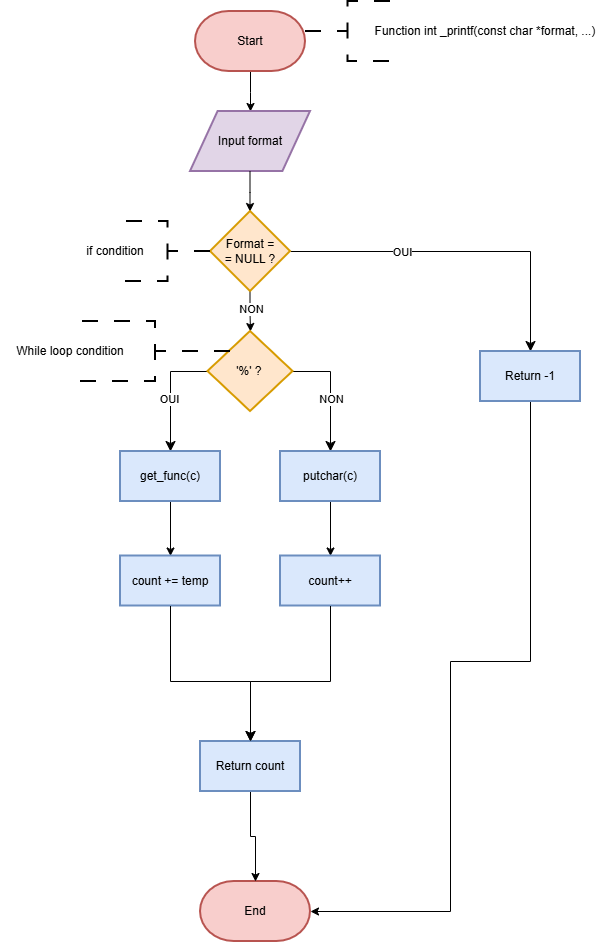

The diagram above was exported from draw.io. Its source (the exported page's mxGraphModel, read from the mxfile embedded in the PNG):
<mxGraphModel dx="1303" dy="760" grid="1" gridSize="10" guides="1" tooltips="1" connect="1" arrows="1" fold="1" page="1" pageScale="1" pageWidth="827" pageHeight="1169" math="0" shadow="0">
  <root>
    <mxCell id="0" />
    <mxCell id="1" parent="0" />
    <mxCell id="o43WH9TKXFDT_LR4xaPW-4" edge="1" parent="1" style="edgeStyle=orthogonalEdgeStyle;rounded=0;orthogonalLoop=1;jettySize=auto;html=1;entryX=0.5;entryY=0;entryDx=0;entryDy=0;">
      <mxGeometry relative="1" as="geometry">
        <mxPoint x="400" y="100" as="sourcePoint" />
        <mxPoint x="400" y="140" as="targetPoint" />
      </mxGeometry>
    </mxCell>
    <mxCell id="o43WH9TKXFDT_LR4xaPW-6" parent="1" style="shape=parallelogram;html=1;strokeWidth=2;perimeter=parallelogramPerimeter;whiteSpace=wrap;rounded=1;arcSize=0;size=0.23;fillColor=#e1d5e7;strokeColor=#9673a6;" value="Input format" vertex="1">
      <mxGeometry height="60" width="120" x="340" y="140" as="geometry" />
    </mxCell>
    <mxCell id="o43WH9TKXFDT_LR4xaPW-7" edge="1" parent="1" style="edgeStyle=orthogonalEdgeStyle;rounded=0;orthogonalLoop=1;jettySize=auto;html=1;entryX=0.5;entryY=0;entryDx=0;entryDy=0;">
      <mxGeometry relative="1" as="geometry">
        <mxPoint x="399.5" y="200" as="sourcePoint" />
        <mxPoint x="399.5" y="240" as="targetPoint" />
      </mxGeometry>
    </mxCell>
    <mxCell id="o43WH9TKXFDT_LR4xaPW-9" parent="1" style="strokeWidth=2;html=1;shape=mxgraph.flowchart.terminator;whiteSpace=wrap;fillColor=#f8cecc;strokeColor=#b85450;" value="Start" vertex="1">
      <mxGeometry height="60" width="110" x="345" y="40" as="geometry" />
    </mxCell>
    <mxCell id="o43WH9TKXFDT_LR4xaPW-14" edge="1" parent="1" style="edgeStyle=orthogonalEdgeStyle;rounded=0;orthogonalLoop=1;jettySize=auto;html=1;">
      <mxGeometry relative="1" as="geometry">
        <mxPoint x="399.5" y="320" as="sourcePoint" />
        <mxPoint x="400" y="360" as="targetPoint" />
      </mxGeometry>
    </mxCell>
    <mxCell id="o43WH9TKXFDT_LR4xaPW-22" connectable="0" parent="o43WH9TKXFDT_LR4xaPW-14" style="edgeLabel;html=1;align=center;verticalAlign=middle;resizable=0;points=[];" value="NON" vertex="1">
      <mxGeometry relative="1" x="-0.2" y="1" as="geometry">
        <mxPoint y="1" as="offset" />
      </mxGeometry>
    </mxCell>
    <mxCell id="o43WH9TKXFDT_LR4xaPW-11" edge="1" parent="1" source="o43WH9TKXFDT_LR4xaPW-19" style="edgeStyle=segmentEdgeStyle;endArrow=classic;html=1;curved=0;rounded=0;endSize=8;startSize=8;exitX=1;exitY=0.5;exitDx=0;exitDy=0;exitPerimeter=0;" value="">
      <mxGeometry height="50" relative="1" width="50" as="geometry">
        <mxPoint x="460" y="270" as="sourcePoint" />
        <mxPoint x="680" y="380" as="targetPoint" />
      </mxGeometry>
    </mxCell>
    <mxCell id="o43WH9TKXFDT_LR4xaPW-21" connectable="0" parent="o43WH9TKXFDT_LR4xaPW-11" style="edgeLabel;html=1;align=center;verticalAlign=middle;resizable=0;points=[];" value="OUI" vertex="1">
      <mxGeometry relative="1" x="-0.3475" as="geometry">
        <mxPoint as="offset" />
      </mxGeometry>
    </mxCell>
    <mxCell id="o43WH9TKXFDT_LR4xaPW-17" edge="1" parent="1" source="o43WH9TKXFDT_LR4xaPW-16" style="edgeStyle=orthogonalEdgeStyle;rounded=0;orthogonalLoop=1;jettySize=auto;html=1;entryX=1;entryY=0.5;entryDx=0;entryDy=0;entryPerimeter=0;" target="o43WH9TKXFDT_LR4xaPW-18">
      <mxGeometry relative="1" as="geometry">
        <Array as="points">
          <mxPoint x="680" y="690" />
          <mxPoint x="600" y="690" />
          <mxPoint x="600" y="940" />
        </Array>
        <mxPoint x="680" y="950" as="targetPoint" />
      </mxGeometry>
    </mxCell>
    <mxCell id="o43WH9TKXFDT_LR4xaPW-16" parent="1" style="rounded=1;whiteSpace=wrap;html=1;absoluteArcSize=1;arcSize=0;strokeWidth=2;fillColor=#dae8fc;strokeColor=#6c8ebf;" value="Return -1" vertex="1">
      <mxGeometry height="50" width="100" x="630" y="380" as="geometry" />
    </mxCell>
    <mxCell id="o43WH9TKXFDT_LR4xaPW-18" parent="1" style="strokeWidth=2;html=1;shape=mxgraph.flowchart.terminator;whiteSpace=wrap;fillColor=#f8cecc;strokeColor=#b85450;" value="End" vertex="1">
      <mxGeometry height="60" width="110" x="350" y="910" as="geometry" />
    </mxCell>
    <mxCell id="o43WH9TKXFDT_LR4xaPW-19" parent="1" style="strokeWidth=2;html=1;shape=mxgraph.flowchart.decision;whiteSpace=wrap;align=center;fillColor=#ffe6cc;strokeColor=#d79b00;" value="Format =&lt;div&gt;= NULL ?&lt;/div&gt;" vertex="1">
      <mxGeometry height="80" width="80" x="360" y="240" as="geometry" />
    </mxCell>
    <mxCell id="o43WH9TKXFDT_LR4xaPW-28" edge="1" parent="1" source="o43WH9TKXFDT_LR4xaPW-39" style="edgeStyle=segmentEdgeStyle;endArrow=classic;html=1;curved=0;rounded=0;endSize=8;startSize=8;exitX=0;exitY=0.5;exitDx=0;exitDy=0;exitPerimeter=0;" value="">
      <mxGeometry height="50" relative="1" width="50" as="geometry">
        <mxPoint x="350" y="400" as="sourcePoint" />
        <mxPoint x="320" y="480" as="targetPoint" />
      </mxGeometry>
    </mxCell>
    <mxCell id="o43WH9TKXFDT_LR4xaPW-37" connectable="0" parent="o43WH9TKXFDT_LR4xaPW-28" style="edgeLabel;html=1;align=center;verticalAlign=middle;resizable=0;points=[];" value="OUI" vertex="1">
      <mxGeometry relative="1" x="0.1127" y="-2" as="geometry">
        <mxPoint as="offset" />
      </mxGeometry>
    </mxCell>
    <mxCell id="o43WH9TKXFDT_LR4xaPW-29" edge="1" parent="1" source="o43WH9TKXFDT_LR4xaPW-39" style="edgeStyle=segmentEdgeStyle;endArrow=classic;html=1;curved=0;rounded=0;endSize=8;startSize=8;exitX=1;exitY=0.5;exitDx=0;exitDy=0;exitPerimeter=0;" value="">
      <mxGeometry height="50" relative="1" width="50" as="geometry">
        <Array as="points">
          <mxPoint x="480" y="400" />
        </Array>
        <mxPoint x="450" y="405" as="sourcePoint" />
        <mxPoint x="480" y="480" as="targetPoint" />
      </mxGeometry>
    </mxCell>
    <mxCell id="o43WH9TKXFDT_LR4xaPW-38" connectable="0" parent="o43WH9TKXFDT_LR4xaPW-29" style="edgeLabel;html=1;align=center;verticalAlign=middle;resizable=0;points=[];" value="NON" vertex="1">
      <mxGeometry relative="1" x="0.1165" as="geometry">
        <mxPoint as="offset" />
      </mxGeometry>
    </mxCell>
    <mxCell id="o43WH9TKXFDT_LR4xaPW-35" edge="1" parent="1" source="o43WH9TKXFDT_LR4xaPW-31" style="edgeStyle=orthogonalEdgeStyle;rounded=0;orthogonalLoop=1;jettySize=auto;html=1;entryX=0.5;entryY=0;entryDx=0;entryDy=0;" target="o43WH9TKXFDT_LR4xaPW-33">
      <mxGeometry relative="1" as="geometry" />
    </mxCell>
    <mxCell id="o43WH9TKXFDT_LR4xaPW-31" parent="1" style="rounded=1;whiteSpace=wrap;html=1;absoluteArcSize=1;arcSize=0;strokeWidth=2;fillColor=#dae8fc;strokeColor=#6c8ebf;" value="get_func(c)" vertex="1">
      <mxGeometry height="50" width="100" x="270" y="480" as="geometry" />
    </mxCell>
    <mxCell id="o43WH9TKXFDT_LR4xaPW-36" edge="1" parent="1" source="o43WH9TKXFDT_LR4xaPW-32" style="edgeStyle=orthogonalEdgeStyle;rounded=0;orthogonalLoop=1;jettySize=auto;html=1;entryX=0.5;entryY=0;entryDx=0;entryDy=0;" target="o43WH9TKXFDT_LR4xaPW-34">
      <mxGeometry relative="1" as="geometry" />
    </mxCell>
    <mxCell id="o43WH9TKXFDT_LR4xaPW-32" parent="1" style="rounded=1;whiteSpace=wrap;html=1;absoluteArcSize=1;arcSize=0;strokeWidth=2;fillColor=#dae8fc;strokeColor=#6c8ebf;" value="putchar(c)" vertex="1">
      <mxGeometry height="50" width="100" x="430" y="480" as="geometry" />
    </mxCell>
    <mxCell id="o43WH9TKXFDT_LR4xaPW-33" parent="1" style="rounded=1;whiteSpace=wrap;html=1;absoluteArcSize=1;arcSize=0;strokeWidth=2;fillColor=#dae8fc;strokeColor=#6c8ebf;" value="count += temp" vertex="1">
      <mxGeometry height="50" width="100" x="270" y="584.5" as="geometry" />
    </mxCell>
    <mxCell id="o43WH9TKXFDT_LR4xaPW-34" parent="1" style="rounded=1;whiteSpace=wrap;html=1;absoluteArcSize=1;arcSize=0;strokeWidth=2;fillColor=#dae8fc;strokeColor=#6c8ebf;" value="count++" vertex="1">
      <mxGeometry height="50" width="100" x="430" y="584.5" as="geometry" />
    </mxCell>
    <mxCell id="o43WH9TKXFDT_LR4xaPW-39" parent="1" style="strokeWidth=2;html=1;shape=mxgraph.flowchart.decision;whiteSpace=wrap;align=center;fillColor=#ffe6cc;strokeColor=#d79b00;" value="'%' ?&amp;nbsp;" vertex="1">
      <mxGeometry height="80" width="85" x="357.5" y="360" as="geometry" />
    </mxCell>
    <mxCell id="o43WH9TKXFDT_LR4xaPW-40" edge="1" parent="1" source="o43WH9TKXFDT_LR4xaPW-33" style="edgeStyle=elbowEdgeStyle;elbow=vertical;endArrow=classic;html=1;curved=0;rounded=0;endSize=8;startSize=8;exitX=0.5;exitY=1;exitDx=0;exitDy=0;entryX=0.5;entryY=0;entryDx=0;entryDy=0;" target="o43WH9TKXFDT_LR4xaPW-41" value="">
      <mxGeometry height="50" relative="1" width="50" as="geometry">
        <Array as="points">
          <mxPoint x="360" y="710" />
        </Array>
        <mxPoint x="390" y="740" as="sourcePoint" />
        <mxPoint x="400" y="750" as="targetPoint" />
      </mxGeometry>
    </mxCell>
    <mxCell id="o43WH9TKXFDT_LR4xaPW-44" edge="1" parent="1" source="o43WH9TKXFDT_LR4xaPW-41" style="edgeStyle=orthogonalEdgeStyle;rounded=0;orthogonalLoop=1;jettySize=auto;html=1;" target="o43WH9TKXFDT_LR4xaPW-18" value="">
      <mxGeometry relative="1" as="geometry" />
    </mxCell>
    <mxCell id="o43WH9TKXFDT_LR4xaPW-41" parent="1" style="rounded=1;whiteSpace=wrap;html=1;absoluteArcSize=1;arcSize=0;strokeWidth=2;fillColor=#dae8fc;strokeColor=#6c8ebf;" value="Return count" vertex="1">
      <mxGeometry height="50" width="100" x="350" y="770" as="geometry" />
    </mxCell>
    <mxCell id="o43WH9TKXFDT_LR4xaPW-42" edge="1" parent="1" source="o43WH9TKXFDT_LR4xaPW-34" style="edgeStyle=segmentEdgeStyle;endArrow=classic;html=1;curved=0;rounded=0;endSize=8;startSize=8;exitX=0.5;exitY=1;exitDx=0;exitDy=0;" value="">
      <mxGeometry height="50" relative="1" width="50" as="geometry">
        <Array as="points">
          <mxPoint x="480" y="710" />
          <mxPoint x="400" y="710" />
        </Array>
        <mxPoint x="390" y="740" as="sourcePoint" />
        <mxPoint x="400" y="770" as="targetPoint" />
      </mxGeometry>
    </mxCell>
    <mxCell id="o43WH9TKXFDT_LR4xaPW-46" parent="1" style="strokeWidth=2;html=1;shape=mxgraph.flowchart.annotation_2;align=left;labelPosition=right;pointerEvents=1;dashed=1;dashPattern=8 8;" value="" vertex="1">
      <mxGeometry height="60" width="85" x="455" y="30" as="geometry" />
    </mxCell>
    <mxCell id="o43WH9TKXFDT_LR4xaPW-47" parent="1" style="text;html=1;whiteSpace=wrap;strokeColor=none;fillColor=none;align=center;verticalAlign=middle;rounded=0;" value="Function int _printf(const char *format, ...)" vertex="1">
      <mxGeometry height="30" width="250" x="510" y="45" as="geometry" />
    </mxCell>
    <mxCell id="o43WH9TKXFDT_LR4xaPW-48" parent="1" style="strokeWidth=2;html=1;shape=mxgraph.flowchart.annotation_2;align=left;labelPosition=right;pointerEvents=1;dashed=1;dashPattern=8 8;rotation=-180;" value="" vertex="1">
      <mxGeometry height="60" width="150" x="230" y="350" as="geometry" />
    </mxCell>
    <mxCell id="o43WH9TKXFDT_LR4xaPW-49" parent="1" style="text;html=1;whiteSpace=wrap;strokeColor=none;fillColor=none;align=center;verticalAlign=middle;rounded=0;" value="While loop condition" vertex="1">
      <mxGeometry height="30" width="140" x="150" y="365" as="geometry" />
    </mxCell>
    <mxCell id="o43WH9TKXFDT_LR4xaPW-50" parent="1" style="strokeWidth=2;html=1;shape=mxgraph.flowchart.annotation_2;align=left;labelPosition=right;pointerEvents=1;dashed=1;dashPattern=8 8;rotation=-180;" value="" vertex="1">
      <mxGeometry height="60" width="85" x="275" y="250" as="geometry" />
    </mxCell>
    <mxCell id="o43WH9TKXFDT_LR4xaPW-51" parent="1" style="text;html=1;whiteSpace=wrap;strokeColor=none;fillColor=none;align=center;verticalAlign=middle;rounded=0;" value="if condition" vertex="1">
      <mxGeometry height="30" width="90" x="220" y="265" as="geometry" />
    </mxCell>
  </root>
</mxGraphModel>